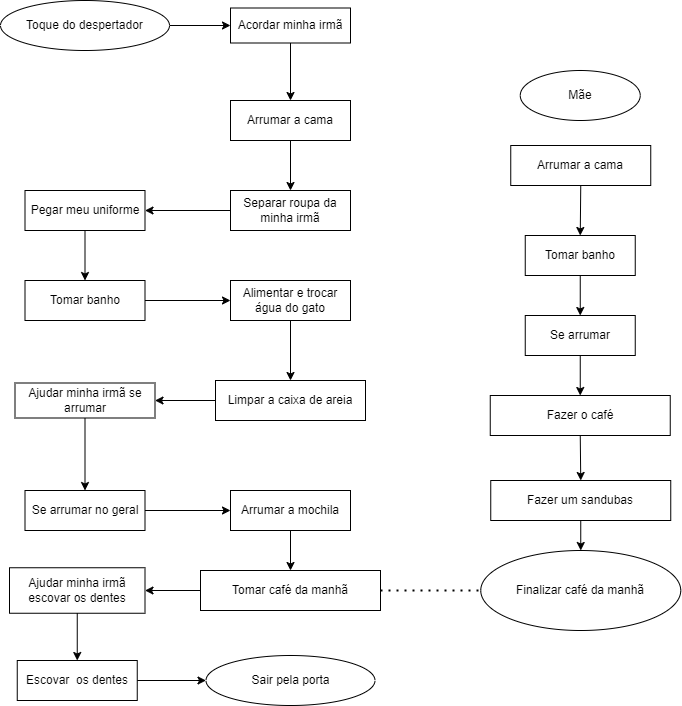

The diagram above was exported from draw.io. Its source (the exported page's mxGraphModel, read from the mxfile embedded in the PNG):
<mxGraphModel dx="1434" dy="790" grid="1" gridSize="10" guides="1" tooltips="1" connect="1" arrows="1" fold="1" page="1" pageScale="1" pageWidth="827" pageHeight="1169" math="0" shadow="0">
  <root>
    <mxCell id="0" />
    <mxCell id="1" parent="0" />
    <mxCell id="RrfFMLSPT3ZpHpgVHnUw-1" value="Toque do despertador" style="ellipse;whiteSpace=wrap;html=1;" parent="1" vertex="1">
      <mxGeometry x="50" y="30" width="169" height="50" as="geometry" />
    </mxCell>
    <mxCell id="RrfFMLSPT3ZpHpgVHnUw-2" value="Separar roupa da minha irmã" style="rounded=0;whiteSpace=wrap;html=1;" parent="1" vertex="1">
      <mxGeometry x="280" y="220" width="120" height="40" as="geometry" />
    </mxCell>
    <mxCell id="RrfFMLSPT3ZpHpgVHnUw-3" value="" style="endArrow=classic;html=1;rounded=0;entryX=0;entryY=0.5;entryDx=0;entryDy=0;" parent="1" source="RrfFMLSPT3ZpHpgVHnUw-1" target="QN_LMV-SbLAlr3DhwFWJ-1" edge="1">
      <mxGeometry width="50" height="50" relative="1" as="geometry">
        <mxPoint x="220" y="50" as="sourcePoint" />
        <mxPoint x="490.5" y="180" as="targetPoint" />
      </mxGeometry>
    </mxCell>
    <mxCell id="RrfFMLSPT3ZpHpgVHnUw-4" value="Tomar banho" style="rounded=0;whiteSpace=wrap;html=1;" parent="1" vertex="1">
      <mxGeometry x="74.5" y="310" width="120" height="40" as="geometry" />
    </mxCell>
    <mxCell id="RrfFMLSPT3ZpHpgVHnUw-5" value="" style="endArrow=classic;html=1;rounded=0;exitX=0.5;exitY=1;exitDx=0;exitDy=0;entryX=0.5;entryY=0;entryDx=0;entryDy=0;" parent="1" source="QN_LMV-SbLAlr3DhwFWJ-7" target="RrfFMLSPT3ZpHpgVHnUw-2" edge="1">
      <mxGeometry width="50" height="50" relative="1" as="geometry">
        <mxPoint x="549.5" y="210" as="sourcePoint" />
        <mxPoint x="609.5" y="330" as="targetPoint" />
      </mxGeometry>
    </mxCell>
    <mxCell id="RrfFMLSPT3ZpHpgVHnUw-6" value="Tomar café da manhã" style="rounded=0;whiteSpace=wrap;html=1;" parent="1" vertex="1">
      <mxGeometry x="250" y="600" width="180" height="40" as="geometry" />
    </mxCell>
    <mxCell id="RrfFMLSPT3ZpHpgVHnUw-7" value="" style="endArrow=classic;html=1;rounded=0;exitX=1;exitY=0.5;exitDx=0;exitDy=0;entryX=0;entryY=0.5;entryDx=0;entryDy=0;" parent="1" source="RrfFMLSPT3ZpHpgVHnUw-4" target="RrfFMLSPT3ZpHpgVHnUw-15" edge="1">
      <mxGeometry width="50" height="50" relative="1" as="geometry">
        <mxPoint x="494.5" y="320" as="sourcePoint" />
        <mxPoint x="135" y="400" as="targetPoint" />
      </mxGeometry>
    </mxCell>
    <mxCell id="RrfFMLSPT3ZpHpgVHnUw-9" value="Se arrumar no geral" style="rounded=0;whiteSpace=wrap;html=1;" parent="1" vertex="1">
      <mxGeometry x="74.5" y="520" width="120" height="40" as="geometry" />
    </mxCell>
    <mxCell id="RrfFMLSPT3ZpHpgVHnUw-10" value="Arrumar a mochila" style="rounded=0;whiteSpace=wrap;html=1;" parent="1" vertex="1">
      <mxGeometry x="280" y="520" width="120" height="40" as="geometry" />
    </mxCell>
    <mxCell id="RrfFMLSPT3ZpHpgVHnUw-11" value="Sair pela porta" style="ellipse;whiteSpace=wrap;html=1;" parent="1" vertex="1">
      <mxGeometry x="255.5" y="685" width="169" height="50" as="geometry" />
    </mxCell>
    <mxCell id="RrfFMLSPT3ZpHpgVHnUw-12" value="" style="endArrow=classic;html=1;rounded=0;exitX=0.5;exitY=1;exitDx=0;exitDy=0;entryX=0.5;entryY=0;entryDx=0;entryDy=0;" parent="1" source="QN_LMV-SbLAlr3DhwFWJ-3" target="RrfFMLSPT3ZpHpgVHnUw-4" edge="1">
      <mxGeometry width="50" height="50" relative="1" as="geometry">
        <mxPoint x="330" y="300" as="sourcePoint" />
        <mxPoint x="450" y="300" as="targetPoint" />
      </mxGeometry>
    </mxCell>
    <mxCell id="RrfFMLSPT3ZpHpgVHnUw-13" value="" style="endArrow=classic;html=1;rounded=0;exitX=1;exitY=0.5;exitDx=0;exitDy=0;entryX=0;entryY=0.5;entryDx=0;entryDy=0;" parent="1" source="RrfFMLSPT3ZpHpgVHnUw-9" target="RrfFMLSPT3ZpHpgVHnUw-10" edge="1">
      <mxGeometry width="50" height="50" relative="1" as="geometry">
        <mxPoint x="649.5" y="330" as="sourcePoint" />
        <mxPoint x="520" y="330" as="targetPoint" />
      </mxGeometry>
    </mxCell>
    <mxCell id="RrfFMLSPT3ZpHpgVHnUw-14" value="" style="endArrow=classic;html=1;rounded=0;exitX=0.5;exitY=1;exitDx=0;exitDy=0;entryX=0.5;entryY=0;entryDx=0;entryDy=0;" parent="1" source="QN_LMV-SbLAlr3DhwFWJ-9" target="QN_LMV-SbLAlr3DhwFWJ-10" edge="1">
      <mxGeometry width="50" height="50" relative="1" as="geometry">
        <mxPoint x="469.75" y="585" as="sourcePoint" />
        <mxPoint x="795.25" y="525" as="targetPoint" />
      </mxGeometry>
    </mxCell>
    <mxCell id="RrfFMLSPT3ZpHpgVHnUw-15" value="Alimentar e trocar água do gato" style="rounded=0;whiteSpace=wrap;html=1;" parent="1" vertex="1">
      <mxGeometry x="280" y="310" width="120" height="40" as="geometry" />
    </mxCell>
    <mxCell id="RrfFMLSPT3ZpHpgVHnUw-16" value="Limpar a caixa de areia" style="rounded=0;whiteSpace=wrap;html=1;" parent="1" vertex="1">
      <mxGeometry x="265" y="410" width="150" height="40" as="geometry" />
    </mxCell>
    <mxCell id="RrfFMLSPT3ZpHpgVHnUw-17" value="" style="endArrow=classic;html=1;rounded=0;exitX=0.5;exitY=1;exitDx=0;exitDy=0;entryX=0.5;entryY=0;entryDx=0;entryDy=0;" parent="1" source="RrfFMLSPT3ZpHpgVHnUw-15" target="RrfFMLSPT3ZpHpgVHnUw-16" edge="1">
      <mxGeometry width="50" height="50" relative="1" as="geometry">
        <mxPoint x="424" y="470" as="sourcePoint" />
        <mxPoint x="425" y="510" as="targetPoint" />
      </mxGeometry>
    </mxCell>
    <mxCell id="RrfFMLSPT3ZpHpgVHnUw-18" value="" style="endArrow=classic;html=1;rounded=0;exitX=0;exitY=0.5;exitDx=0;exitDy=0;entryX=1;entryY=0.5;entryDx=0;entryDy=0;" parent="1" source="RrfFMLSPT3ZpHpgVHnUw-16" target="QN_LMV-SbLAlr3DhwFWJ-6" edge="1">
      <mxGeometry width="50" height="50" relative="1" as="geometry">
        <mxPoint x="140" y="460" as="sourcePoint" />
        <mxPoint x="190" y="440" as="targetPoint" />
      </mxGeometry>
    </mxCell>
    <mxCell id="RrfFMLSPT3ZpHpgVHnUw-19" style="edgeStyle=orthogonalEdgeStyle;rounded=0;orthogonalLoop=1;jettySize=auto;html=1;exitX=0.5;exitY=1;exitDx=0;exitDy=0;" parent="1" source="RrfFMLSPT3ZpHpgVHnUw-4" target="RrfFMLSPT3ZpHpgVHnUw-4" edge="1">
      <mxGeometry relative="1" as="geometry" />
    </mxCell>
    <mxCell id="RrfFMLSPT3ZpHpgVHnUw-20" value="" style="endArrow=classic;html=1;rounded=0;entryX=0.5;entryY=0;entryDx=0;entryDy=0;exitX=0.5;exitY=1;exitDx=0;exitDy=0;" parent="1" source="QN_LMV-SbLAlr3DhwFWJ-11" target="QN_LMV-SbLAlr3DhwFWJ-13" edge="1">
      <mxGeometry width="50" height="50" relative="1" as="geometry">
        <mxPoint x="629.75" y="395" as="sourcePoint" />
        <mxPoint x="630.25" y="445" as="targetPoint" />
      </mxGeometry>
    </mxCell>
    <mxCell id="QN_LMV-SbLAlr3DhwFWJ-1" value="Acordar minha irmã" style="rounded=0;whiteSpace=wrap;html=1;" vertex="1" parent="1">
      <mxGeometry x="280" y="37.5" width="120" height="35" as="geometry" />
    </mxCell>
    <mxCell id="QN_LMV-SbLAlr3DhwFWJ-2" value="" style="endArrow=classic;html=1;rounded=0;exitX=0.5;exitY=1;exitDx=0;exitDy=0;entryX=0.5;entryY=0;entryDx=0;entryDy=0;" edge="1" parent="1" source="QN_LMV-SbLAlr3DhwFWJ-1" target="QN_LMV-SbLAlr3DhwFWJ-7">
      <mxGeometry width="50" height="50" relative="1" as="geometry">
        <mxPoint x="310" y="280" as="sourcePoint" />
        <mxPoint x="340" y="130" as="targetPoint" />
      </mxGeometry>
    </mxCell>
    <mxCell id="QN_LMV-SbLAlr3DhwFWJ-3" value="Pegar meu uniforme" style="rounded=0;whiteSpace=wrap;html=1;" vertex="1" parent="1">
      <mxGeometry x="74.5" y="220" width="120" height="40" as="geometry" />
    </mxCell>
    <mxCell id="QN_LMV-SbLAlr3DhwFWJ-4" value="" style="endArrow=classic;html=1;rounded=0;entryX=1;entryY=0.5;entryDx=0;entryDy=0;exitX=0;exitY=0.5;exitDx=0;exitDy=0;" edge="1" parent="1" source="RrfFMLSPT3ZpHpgVHnUw-2" target="QN_LMV-SbLAlr3DhwFWJ-3">
      <mxGeometry width="50" height="50" relative="1" as="geometry">
        <mxPoint x="604" y="150" as="sourcePoint" />
        <mxPoint x="664" y="270" as="targetPoint" />
      </mxGeometry>
    </mxCell>
    <mxCell id="QN_LMV-SbLAlr3DhwFWJ-5" value="" style="endArrow=classic;html=1;rounded=0;exitX=0.5;exitY=1;exitDx=0;exitDy=0;entryX=0.5;entryY=0;entryDx=0;entryDy=0;" edge="1" parent="1" source="QN_LMV-SbLAlr3DhwFWJ-6" target="RrfFMLSPT3ZpHpgVHnUw-9">
      <mxGeometry width="50" height="50" relative="1" as="geometry">
        <mxPoint x="172" y="495" as="sourcePoint" />
        <mxPoint x="97" y="505" as="targetPoint" />
      </mxGeometry>
    </mxCell>
    <mxCell id="QN_LMV-SbLAlr3DhwFWJ-6" value="Ajudar minha irmã se arrumar" style="rounded=0;whiteSpace=wrap;html=1;" vertex="1" parent="1">
      <mxGeometry x="64.5" y="412.5" width="140" height="35" as="geometry" />
    </mxCell>
    <mxCell id="QN_LMV-SbLAlr3DhwFWJ-7" value="Arrumar a cama" style="rounded=0;whiteSpace=wrap;html=1;" vertex="1" parent="1">
      <mxGeometry x="280" y="130" width="120" height="40" as="geometry" />
    </mxCell>
    <mxCell id="QN_LMV-SbLAlr3DhwFWJ-8" value="Mãe" style="ellipse;whiteSpace=wrap;html=1;" vertex="1" parent="1">
      <mxGeometry x="569.75" y="100" width="120" height="50" as="geometry" />
    </mxCell>
    <mxCell id="QN_LMV-SbLAlr3DhwFWJ-9" value="Arrumar a cama" style="rounded=0;whiteSpace=wrap;html=1;" vertex="1" parent="1">
      <mxGeometry x="560.25" y="175" width="140" height="40" as="geometry" />
    </mxCell>
    <mxCell id="QN_LMV-SbLAlr3DhwFWJ-10" value="Tomar banho" style="rounded=0;whiteSpace=wrap;html=1;" vertex="1" parent="1">
      <mxGeometry x="574.75" y="265" width="110" height="40" as="geometry" />
    </mxCell>
    <mxCell id="QN_LMV-SbLAlr3DhwFWJ-11" value="Fazer o café" style="rounded=0;whiteSpace=wrap;html=1;" vertex="1" parent="1">
      <mxGeometry x="539.75" y="425" width="180" height="40" as="geometry" />
    </mxCell>
    <mxCell id="QN_LMV-SbLAlr3DhwFWJ-12" value="" style="endArrow=classic;html=1;rounded=0;entryX=0.5;entryY=0;entryDx=0;entryDy=0;exitX=0.5;exitY=1;exitDx=0;exitDy=0;" edge="1" parent="1" source="QN_LMV-SbLAlr3DhwFWJ-20" target="QN_LMV-SbLAlr3DhwFWJ-11">
      <mxGeometry width="50" height="50" relative="1" as="geometry">
        <mxPoint x="510.25" y="335" as="sourcePoint" />
        <mxPoint x="584.75" y="375" as="targetPoint" />
      </mxGeometry>
    </mxCell>
    <mxCell id="QN_LMV-SbLAlr3DhwFWJ-13" value="Fazer um sandubas" style="rounded=0;whiteSpace=wrap;html=1;" vertex="1" parent="1">
      <mxGeometry x="540.25" y="510" width="180" height="40" as="geometry" />
    </mxCell>
    <mxCell id="QN_LMV-SbLAlr3DhwFWJ-15" value="Ajudar minha irmã escovar os dentes" style="rounded=0;whiteSpace=wrap;html=1;" vertex="1" parent="1">
      <mxGeometry x="59" y="597.25" width="135.5" height="45.5" as="geometry" />
    </mxCell>
    <mxCell id="QN_LMV-SbLAlr3DhwFWJ-16" value="Finalizar café da manhã" style="ellipse;whiteSpace=wrap;html=1;" vertex="1" parent="1">
      <mxGeometry x="530.25" y="580" width="200" height="80" as="geometry" />
    </mxCell>
    <mxCell id="QN_LMV-SbLAlr3DhwFWJ-17" value="" style="endArrow=classic;html=1;rounded=0;entryX=0.5;entryY=0;entryDx=0;entryDy=0;exitX=0.5;exitY=1;exitDx=0;exitDy=0;" edge="1" parent="1" source="QN_LMV-SbLAlr3DhwFWJ-13" target="QN_LMV-SbLAlr3DhwFWJ-16">
      <mxGeometry width="50" height="50" relative="1" as="geometry">
        <mxPoint x="640.25" y="495" as="sourcePoint" />
        <mxPoint x="629.75" y="590" as="targetPoint" />
      </mxGeometry>
    </mxCell>
    <mxCell id="QN_LMV-SbLAlr3DhwFWJ-18" value="" style="endArrow=classic;html=1;rounded=0;entryX=0.5;entryY=0;entryDx=0;entryDy=0;exitX=0.5;exitY=1;exitDx=0;exitDy=0;" edge="1" parent="1" source="RrfFMLSPT3ZpHpgVHnUw-10" target="RrfFMLSPT3ZpHpgVHnUw-6">
      <mxGeometry width="50" height="50" relative="1" as="geometry">
        <mxPoint x="630" y="530" as="sourcePoint" />
        <mxPoint x="630" y="610" as="targetPoint" />
      </mxGeometry>
    </mxCell>
    <mxCell id="QN_LMV-SbLAlr3DhwFWJ-19" value="Escovar&amp;nbsp; os dentes" style="rounded=0;whiteSpace=wrap;html=1;" vertex="1" parent="1">
      <mxGeometry x="66.75" y="690" width="120" height="40" as="geometry" />
    </mxCell>
    <mxCell id="QN_LMV-SbLAlr3DhwFWJ-20" value="Se arrumar" style="rounded=0;whiteSpace=wrap;html=1;" vertex="1" parent="1">
      <mxGeometry x="574.75" y="345" width="110" height="40" as="geometry" />
    </mxCell>
    <mxCell id="QN_LMV-SbLAlr3DhwFWJ-21" value="" style="endArrow=classic;html=1;rounded=0;entryX=0.5;entryY=0;entryDx=0;entryDy=0;exitX=0.5;exitY=1;exitDx=0;exitDy=0;" edge="1" parent="1" source="QN_LMV-SbLAlr3DhwFWJ-10" target="QN_LMV-SbLAlr3DhwFWJ-20">
      <mxGeometry width="50" height="50" relative="1" as="geometry">
        <mxPoint x="640.25" y="315" as="sourcePoint" />
        <mxPoint x="714.25" y="355" as="targetPoint" />
      </mxGeometry>
    </mxCell>
    <mxCell id="QN_LMV-SbLAlr3DhwFWJ-22" value="" style="endArrow=classic;html=1;rounded=0;entryX=1;entryY=0.5;entryDx=0;entryDy=0;exitX=0;exitY=0.5;exitDx=0;exitDy=0;" edge="1" parent="1" source="RrfFMLSPT3ZpHpgVHnUw-6" target="QN_LMV-SbLAlr3DhwFWJ-15">
      <mxGeometry width="50" height="50" relative="1" as="geometry">
        <mxPoint x="350" y="570" as="sourcePoint" />
        <mxPoint x="350" y="635" as="targetPoint" />
      </mxGeometry>
    </mxCell>
    <mxCell id="QN_LMV-SbLAlr3DhwFWJ-23" value="" style="endArrow=classic;html=1;rounded=0;entryX=0.5;entryY=0;entryDx=0;entryDy=0;exitX=0.5;exitY=1;exitDx=0;exitDy=0;" edge="1" parent="1" source="QN_LMV-SbLAlr3DhwFWJ-15" target="QN_LMV-SbLAlr3DhwFWJ-19">
      <mxGeometry width="50" height="50" relative="1" as="geometry">
        <mxPoint x="308" y="810" as="sourcePoint" />
        <mxPoint x="260" y="810" as="targetPoint" />
      </mxGeometry>
    </mxCell>
    <mxCell id="QN_LMV-SbLAlr3DhwFWJ-24" value="" style="endArrow=classic;html=1;rounded=0;entryX=0;entryY=0.5;entryDx=0;entryDy=0;exitX=1;exitY=0.5;exitDx=0;exitDy=0;" edge="1" parent="1" source="QN_LMV-SbLAlr3DhwFWJ-19" target="RrfFMLSPT3ZpHpgVHnUw-11">
      <mxGeometry width="50" height="50" relative="1" as="geometry">
        <mxPoint x="137" y="653" as="sourcePoint" />
        <mxPoint x="137" y="700" as="targetPoint" />
      </mxGeometry>
    </mxCell>
    <mxCell id="QN_LMV-SbLAlr3DhwFWJ-25" value="" style="endArrow=none;dashed=1;html=1;dashPattern=1 3;strokeWidth=2;rounded=0;entryX=0;entryY=0.5;entryDx=0;entryDy=0;exitX=1;exitY=0.5;exitDx=0;exitDy=0;" edge="1" parent="1" source="RrfFMLSPT3ZpHpgVHnUw-6" target="QN_LMV-SbLAlr3DhwFWJ-16">
      <mxGeometry width="50" height="50" relative="1" as="geometry">
        <mxPoint x="440" y="620" as="sourcePoint" />
        <mxPoint x="440" y="360" as="targetPoint" />
      </mxGeometry>
    </mxCell>
  </root>
</mxGraphModel>